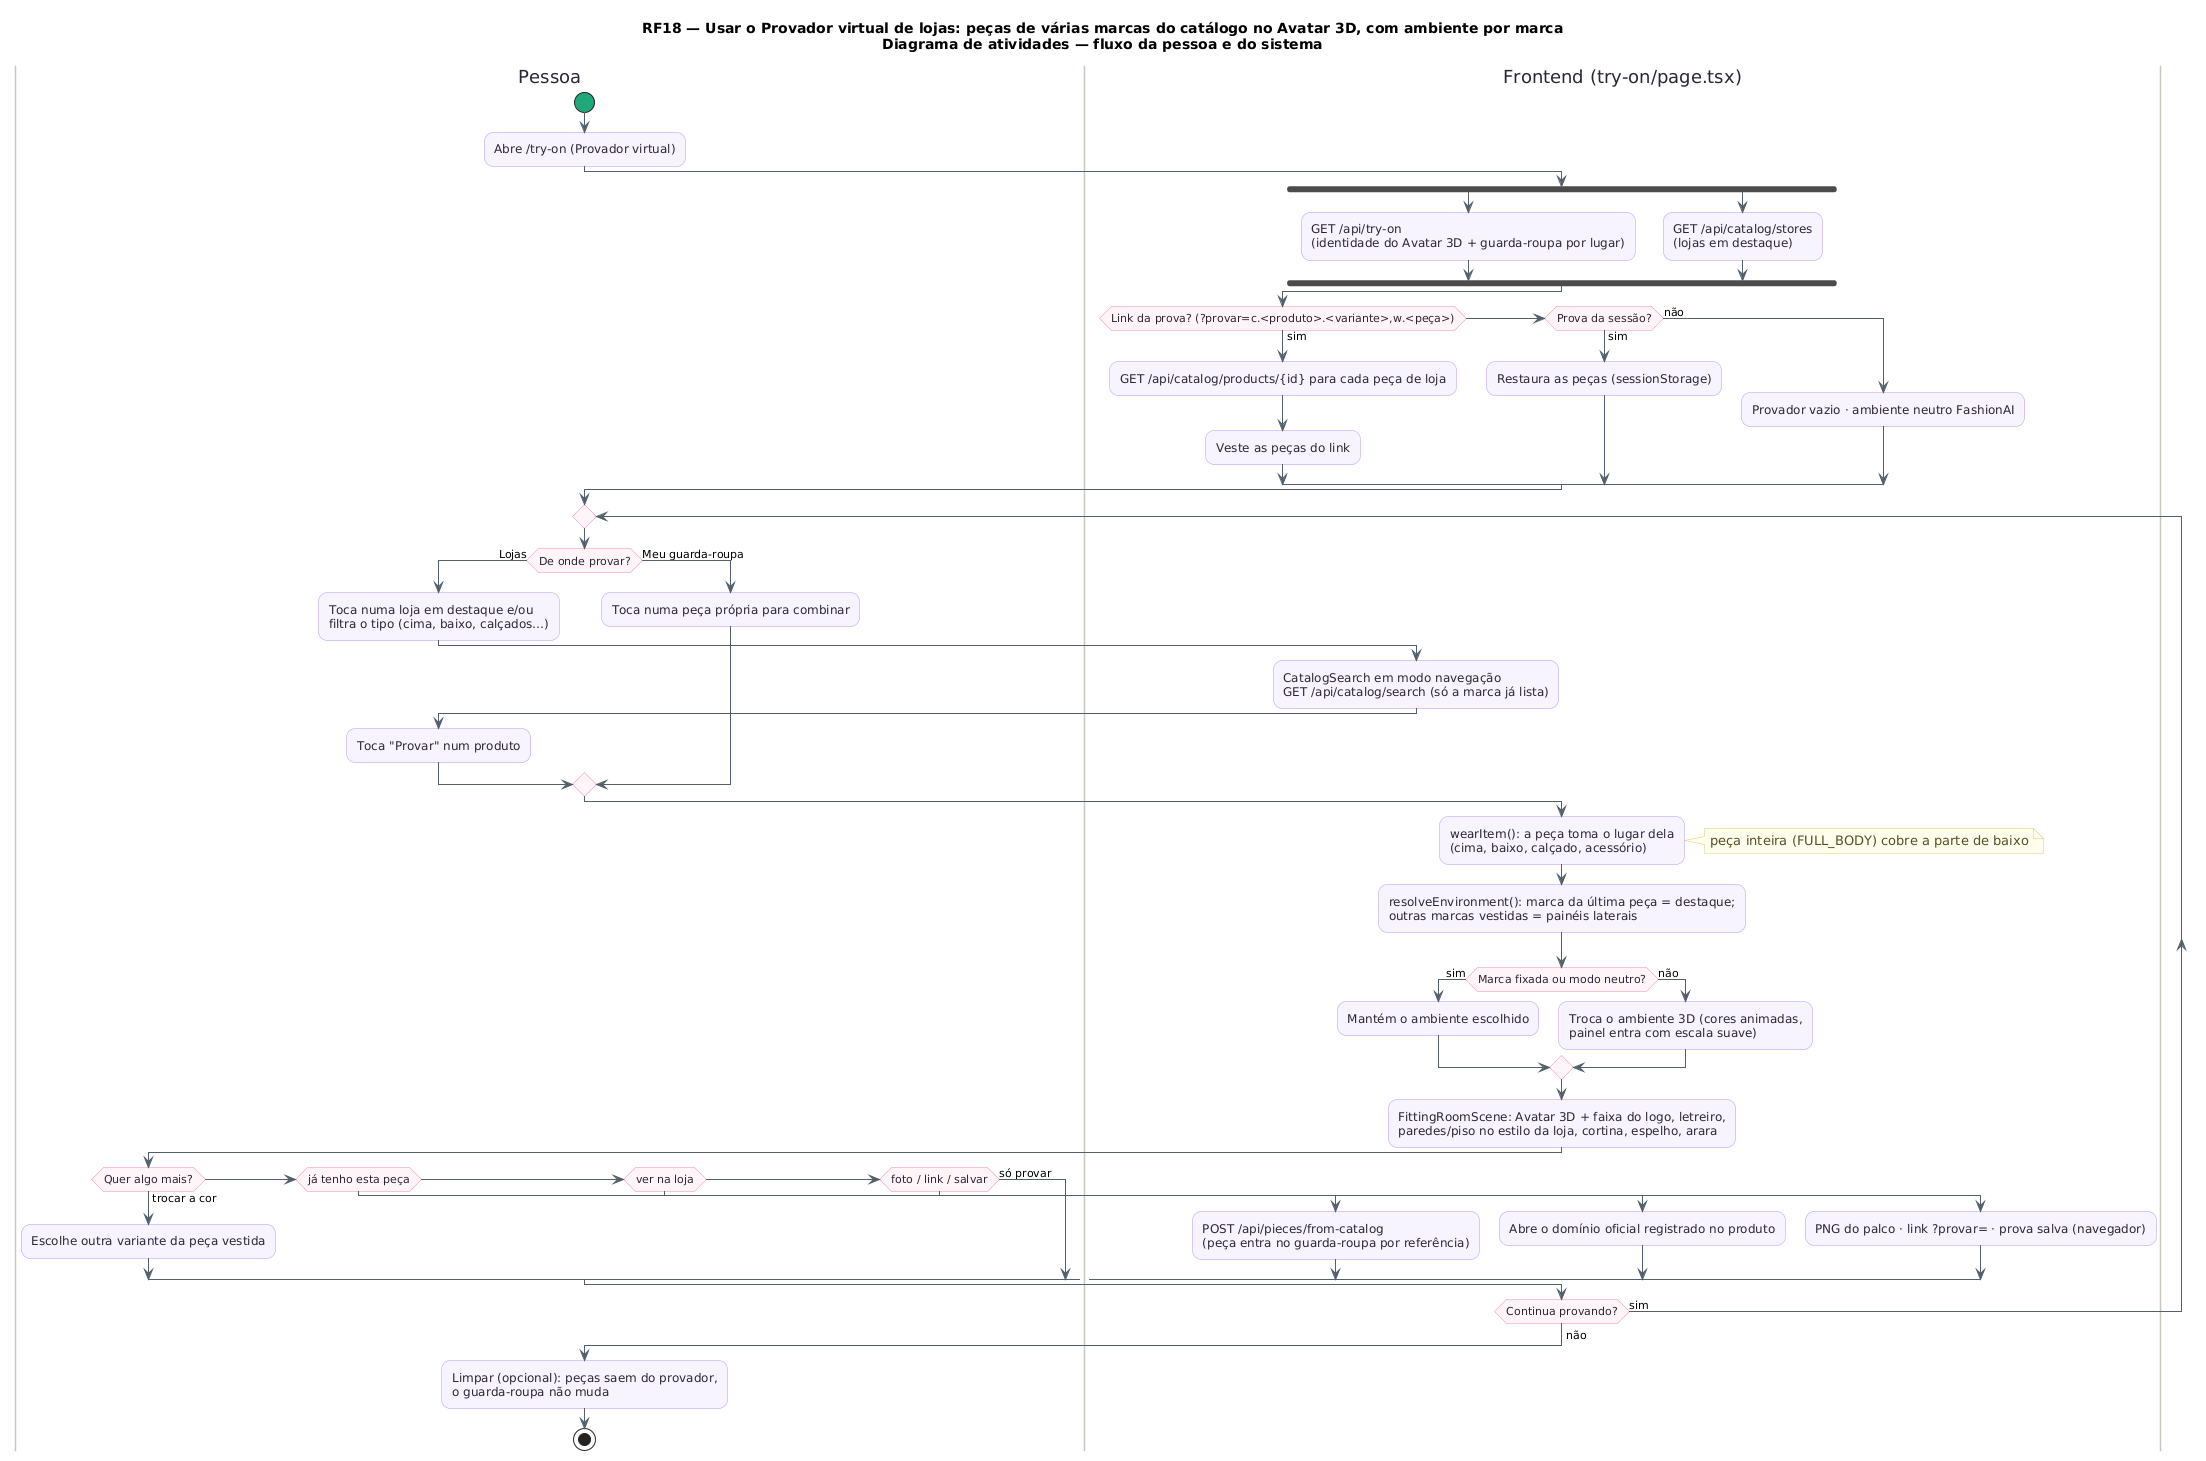

The diagram above was rendered by PlantUML. Its source (embedded in the PNG):
@startuml RF18_Atividades
title RF18 — Usar o Provador virtual de lojas: peças de várias marcas do catálogo no Avatar 3D, com ambiente por marca\nDiagrama de atividades — fluxo da pessoa e do sistema
skinparam backgroundColor #FFFFFF
skinparam shadowing false
skinparam roundcorner 18
skinparam ArrowColor #52606D
skinparam activity {
  BackgroundColor #F8F4FF
  BorderColor #B695F5
  FontColor #2D2438
  DiamondBackgroundColor #FFF5F8
  DiamondBorderColor #F08DB1
  StartColor #20A77A
  EndColor #4B5563
  BarColor #4B4B4B
}
skinparam swimlane {
  BorderColor #CBC6BE
  TitleFontColor #2D2438
}
skinparam note {
  BackgroundColor #FFFDEB
  BorderColor #D8CE78
  FontColor #554F24
}
|Pessoa|
start
:Abre /try-on (Provador virtual);
|Frontend (try-on/page.tsx)|
fork
  :GET /api/try-on\n(identidade do Avatar 3D + guarda-roupa por lugar);
fork again
  :GET /api/catalog/stores\n(lojas em destaque);
end fork
if (Link da prova? (?provar=c.<produto>.<variante>,w.<peça>)) then (sim)
  :GET /api/catalog/products/{id} para cada peça de loja;
  :Veste as peças do link;
elseif (Prova da sessão?) then (sim)
  :Restaura as peças (sessionStorage);
else (não)
  :Provador vazio · ambiente neutro FashionAI;
endif
note right
  Guarda-roupa vazio NÃO bloqueia:
  o provador prova peças das lojas (RF47).
end note
|Pessoa|
repeat
  if (De onde provar?) then (Lojas)
    :Toca numa loja em destaque e/ou\nfiltra o tipo (cima, baixo, calçados…);
    |Frontend (try-on/page.tsx)|
    :CatalogSearch em modo navegação\nGET /api/catalog/search (só a marca já lista);
    |Pessoa|
    :Toca "Provar" num produto;
  else (Meu guarda-roupa)
    :Toca numa peça própria para combinar;
  endif
  |Frontend (try-on/page.tsx)|
  :wearItem(): a peça toma o lugar dela\n(cima, baixo, calçado, acessório);
  note right: peça inteira (FULL_BODY) cobre a parte de baixo
  :resolveEnvironment(): marca da última peça = destaque;\noutras marcas vestidas = painéis laterais;
  if (Marca fixada ou modo neutro?) then (sim)
    :Mantém o ambiente escolhido;
  else (não)
    :Troca o ambiente 3D (cores animadas,\npainel entra com escala suave);
  endif
  :FittingRoomScene: Avatar 3D + faixa do logo, letreiro,\nparedes/piso no estilo da loja, cortina, espelho, arara;
  |Pessoa|
  if (Quer algo mais?) then (trocar a cor)
    :Escolhe outra variante da peça vestida;
  elseif (já tenho esta peça) then
    |Frontend (try-on/page.tsx)|
    :POST /api/pieces/from-catalog\n(peça entra no guarda-roupa por referência);
  elseif (ver na loja) then
    :Abre o domínio oficial registrado no produto;
  elseif (foto / link / salvar) then
    :PNG do palco · link ?provar= · prova salva (navegador);
  else (só provar)
  endif
repeat while (Continua provando?) is (sim)
-> não;
|Pessoa|
:Limpar (opcional): peças saem do provador,\no guarda-roupa não muda;
stop
@enduml